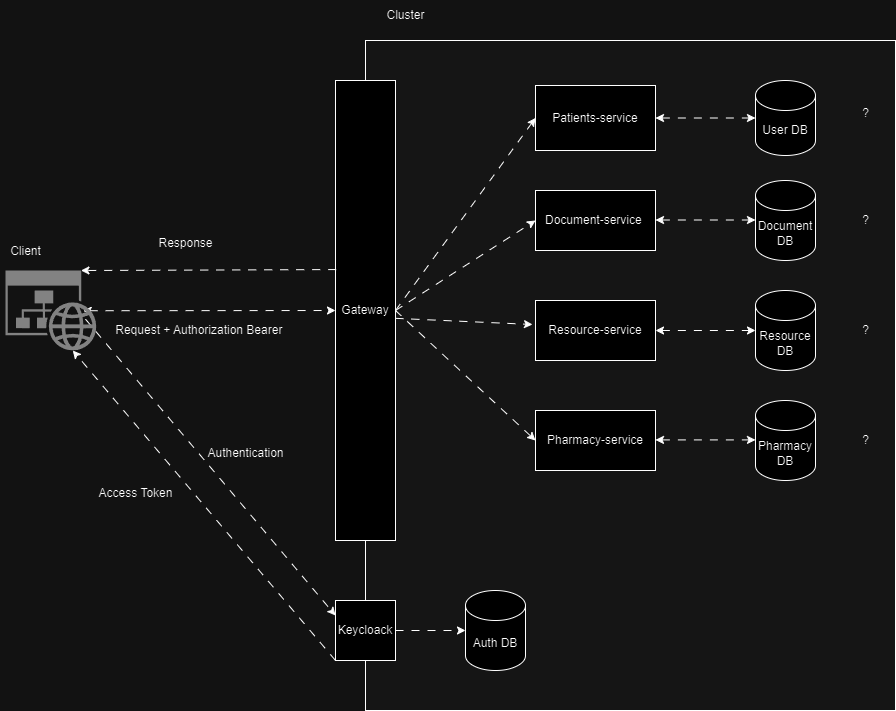

The diagram above was exported from draw.io. Its source (the exported page's mxGraphModel, read from the mxfile embedded in the PNG):
<mxGraphModel dx="2261" dy="746" grid="1" gridSize="10" guides="1" tooltips="1" connect="1" arrows="1" fold="1" page="1" pageScale="1" pageWidth="827" pageHeight="1169" math="0" shadow="0">
  <root>
    <mxCell id="0" />
    <mxCell id="1" parent="0" />
    <mxCell id="lsRowV8clp8wEDIgHiFv-2" value="" style="rounded=0;whiteSpace=wrap;html=1;glass=0;fillColor=#DEDEDE;fillOpacity=20;imageVerticalAlign=bottom;" parent="1" vertex="1">
      <mxGeometry x="300" y="80" width="530" height="670" as="geometry" />
    </mxCell>
    <mxCell id="cyiNk0JzwqvqjtDYcmV5-14" style="rounded=0;orthogonalLoop=1;jettySize=auto;html=1;exitX=1;exitY=0.5;exitDx=0;exitDy=0;entryX=0;entryY=0.5;entryDx=0;entryDy=0;shadow=0;flowAnimation=1;" parent="1" source="cyiNk0JzwqvqjtDYcmV5-1" target="cyiNk0JzwqvqjtDYcmV5-2" edge="1">
      <mxGeometry relative="1" as="geometry" />
    </mxCell>
    <mxCell id="cyiNk0JzwqvqjtDYcmV5-21" style="rounded=0;orthogonalLoop=1;jettySize=auto;html=1;exitX=1;exitY=0.5;exitDx=0;exitDy=0;entryX=0;entryY=0.5;entryDx=0;entryDy=0;flowAnimation=1;" parent="1" source="cyiNk0JzwqvqjtDYcmV5-1" target="cyiNk0JzwqvqjtDYcmV5-4" edge="1">
      <mxGeometry relative="1" as="geometry" />
    </mxCell>
    <mxCell id="cyiNk0JzwqvqjtDYcmV5-22" style="rounded=0;orthogonalLoop=1;jettySize=auto;html=1;exitX=1;exitY=0.5;exitDx=0;exitDy=0;entryX=0;entryY=0.5;entryDx=0;entryDy=0;flowAnimation=1;" parent="1" source="cyiNk0JzwqvqjtDYcmV5-1" target="cyiNk0JzwqvqjtDYcmV5-8" edge="1">
      <mxGeometry relative="1" as="geometry" />
    </mxCell>
    <mxCell id="cyiNk0JzwqvqjtDYcmV5-1" value="Gateway" style="rounded=0;whiteSpace=wrap;html=1;" parent="1" vertex="1">
      <mxGeometry x="270" y="120" width="60" height="460" as="geometry" />
    </mxCell>
    <mxCell id="cyiNk0JzwqvqjtDYcmV5-2" value="Patients-service" style="rounded=0;whiteSpace=wrap;html=1;" parent="1" vertex="1">
      <mxGeometry x="470" y="125" width="120" height="65" as="geometry" />
    </mxCell>
    <mxCell id="cyiNk0JzwqvqjtDYcmV5-3" value="User DB" style="shape=cylinder3;whiteSpace=wrap;html=1;boundedLbl=1;backgroundOutline=1;size=15;" parent="1" vertex="1">
      <mxGeometry x="690" y="120" width="60" height="75" as="geometry" />
    </mxCell>
    <mxCell id="cyiNk0JzwqvqjtDYcmV5-4" value="Document-service&amp;nbsp;" style="whiteSpace=wrap;html=1;" parent="1" vertex="1">
      <mxGeometry x="470" y="230" width="120" height="60" as="geometry" />
    </mxCell>
    <mxCell id="cyiNk0JzwqvqjtDYcmV5-5" value="Document DB" style="shape=cylinder3;whiteSpace=wrap;html=1;boundedLbl=1;backgroundOutline=1;size=15;" parent="1" vertex="1">
      <mxGeometry x="690" y="220" width="60" height="80" as="geometry" />
    </mxCell>
    <mxCell id="cyiNk0JzwqvqjtDYcmV5-6" value="Resource-service" style="whiteSpace=wrap;html=1;" parent="1" vertex="1">
      <mxGeometry x="470" y="340" width="120" height="60" as="geometry" />
    </mxCell>
    <mxCell id="cyiNk0JzwqvqjtDYcmV5-7" value="Resource DB" style="shape=cylinder3;whiteSpace=wrap;html=1;boundedLbl=1;backgroundOutline=1;size=15;" parent="1" vertex="1">
      <mxGeometry x="690" y="330" width="60" height="80" as="geometry" />
    </mxCell>
    <mxCell id="cyiNk0JzwqvqjtDYcmV5-8" value="Pharmacy-service" style="whiteSpace=wrap;html=1;" parent="1" vertex="1">
      <mxGeometry x="470" y="450" width="120" height="60" as="geometry" />
    </mxCell>
    <mxCell id="cyiNk0JzwqvqjtDYcmV5-9" value="Pharmacy DB" style="shape=cylinder3;whiteSpace=wrap;html=1;boundedLbl=1;backgroundOutline=1;size=15;" parent="1" vertex="1">
      <mxGeometry x="690" y="440" width="60" height="80" as="geometry" />
    </mxCell>
    <mxCell id="cyiNk0JzwqvqjtDYcmV5-11" value="Auth DB" style="shape=cylinder3;whiteSpace=wrap;html=1;boundedLbl=1;backgroundOutline=1;size=15;" parent="1" vertex="1">
      <mxGeometry x="400" y="630" width="60" height="80" as="geometry" />
    </mxCell>
    <mxCell id="cyiNk0JzwqvqjtDYcmV5-12" value="" style="edgeStyle=none;orthogonalLoop=1;jettySize=auto;html=1;endArrow=classic;startArrow=none;rounded=0;flowAnimation=1;entryX=0;entryY=0.25;entryDx=0;entryDy=0;startFill=0;" parent="1" target="U07nksn9N6cAAXldvzdi-1" edge="1">
      <mxGeometry width="100" relative="1" as="geometry">
        <mxPoint x="20" y="358.67924528301864" as="sourcePoint" />
        <mxPoint x="210" y="670" as="targetPoint" />
        <Array as="points" />
      </mxGeometry>
    </mxCell>
    <mxCell id="cyiNk0JzwqvqjtDYcmV5-13" value="" style="endArrow=classic;html=1;rounded=0;entryX=-0.025;entryY=0.4;entryDx=0;entryDy=0;entryPerimeter=0;exitX=1;exitY=0.517;exitDx=0;exitDy=0;exitPerimeter=0;flowAnimation=1;" parent="1" source="cyiNk0JzwqvqjtDYcmV5-1" target="cyiNk0JzwqvqjtDYcmV5-6" edge="1">
      <mxGeometry width="50" height="50" relative="1" as="geometry">
        <mxPoint x="390" y="410" as="sourcePoint" />
        <mxPoint x="440" y="360" as="targetPoint" />
      </mxGeometry>
    </mxCell>
    <mxCell id="cyiNk0JzwqvqjtDYcmV5-17" value="" style="endArrow=classic;startArrow=classic;html=1;rounded=0;exitX=1;exitY=0.5;exitDx=0;exitDy=0;entryX=0;entryY=0.5;entryDx=0;entryDy=0;entryPerimeter=0;flowAnimation=1;" parent="1" source="cyiNk0JzwqvqjtDYcmV5-2" target="cyiNk0JzwqvqjtDYcmV5-3" edge="1">
      <mxGeometry width="50" height="50" relative="1" as="geometry">
        <mxPoint x="620" y="175" as="sourcePoint" />
        <mxPoint x="670" y="125" as="targetPoint" />
      </mxGeometry>
    </mxCell>
    <mxCell id="cyiNk0JzwqvqjtDYcmV5-18" value="" style="endArrow=classic;startArrow=classic;html=1;rounded=0;exitX=1;exitY=0.5;exitDx=0;exitDy=0;entryX=0;entryY=0.5;entryDx=0;entryDy=0;entryPerimeter=0;flowAnimation=1;" parent="1" edge="1">
      <mxGeometry width="50" height="50" relative="1" as="geometry">
        <mxPoint x="590" y="259.5" as="sourcePoint" />
        <mxPoint x="690" y="259.5" as="targetPoint" />
      </mxGeometry>
    </mxCell>
    <mxCell id="cyiNk0JzwqvqjtDYcmV5-19" value="" style="endArrow=classic;startArrow=classic;html=1;rounded=0;exitX=1;exitY=0.5;exitDx=0;exitDy=0;entryX=0;entryY=0.5;entryDx=0;entryDy=0;entryPerimeter=0;flowAnimation=1;" parent="1" edge="1">
      <mxGeometry width="50" height="50" relative="1" as="geometry">
        <mxPoint x="590" y="370" as="sourcePoint" />
        <mxPoint x="690" y="370" as="targetPoint" />
      </mxGeometry>
    </mxCell>
    <mxCell id="cyiNk0JzwqvqjtDYcmV5-20" value="" style="endArrow=classic;startArrow=classic;html=1;rounded=0;exitX=1;exitY=0.5;exitDx=0;exitDy=0;entryX=0;entryY=0.5;entryDx=0;entryDy=0;entryPerimeter=0;flowAnimation=1;" parent="1" edge="1">
      <mxGeometry width="50" height="50" relative="1" as="geometry">
        <mxPoint x="590" y="479.41" as="sourcePoint" />
        <mxPoint x="690" y="479.41" as="targetPoint" />
      </mxGeometry>
    </mxCell>
    <mxCell id="cyiNk0JzwqvqjtDYcmV5-23" value="" style="endArrow=classic;startArrow=classic;html=1;rounded=0;flowAnimation=1;exitX=0.855;exitY=0.503;exitDx=0;exitDy=0;exitPerimeter=0;" parent="1" source="U07nksn9N6cAAXldvzdi-5" edge="1">
      <mxGeometry width="50" height="50" relative="1" as="geometry">
        <mxPoint x="20" y="340.23105218790715" as="sourcePoint" />
        <mxPoint x="270" y="350" as="targetPoint" />
      </mxGeometry>
    </mxCell>
    <mxCell id="U07nksn9N6cAAXldvzdi-1" value="Keycloack" style="rounded=0;whiteSpace=wrap;html=1;" parent="1" vertex="1">
      <mxGeometry x="270" y="640" width="60" height="60" as="geometry" />
    </mxCell>
    <mxCell id="U07nksn9N6cAAXldvzdi-2" style="edgeStyle=orthogonalEdgeStyle;rounded=0;orthogonalLoop=1;jettySize=auto;html=1;exitX=1;exitY=0.5;exitDx=0;exitDy=0;entryX=0;entryY=0.5;entryDx=0;entryDy=0;entryPerimeter=0;flowAnimation=1;" parent="1" source="U07nksn9N6cAAXldvzdi-1" target="cyiNk0JzwqvqjtDYcmV5-11" edge="1">
      <mxGeometry relative="1" as="geometry" />
    </mxCell>
    <mxCell id="U07nksn9N6cAAXldvzdi-5" value="" style="sketch=0;aspect=fixed;pointerEvents=1;shadow=0;dashed=0;html=1;strokeColor=none;labelPosition=center;verticalLabelPosition=bottom;verticalAlign=top;align=center;shape=mxgraph.mscae.enterprise.website_generic;fillColor=#7D7D7D;" parent="1" vertex="1">
      <mxGeometry x="-60" y="310" width="90.91" height="80" as="geometry" />
    </mxCell>
    <mxCell id="U07nksn9N6cAAXldvzdi-6" value="&lt;br&gt;Client" style="text;html=1;align=center;verticalAlign=middle;resizable=0;points=[];autosize=1;strokeColor=none;fillColor=none;" parent="1" vertex="1">
      <mxGeometry x="-65" y="263" width="50" height="40" as="geometry" />
    </mxCell>
    <mxCell id="U07nksn9N6cAAXldvzdi-8" style="rounded=0;orthogonalLoop=1;jettySize=auto;html=1;exitX=0;exitY=1;exitDx=0;exitDy=0;entryX=0.74;entryY=1;entryDx=0;entryDy=0;entryPerimeter=0;flowAnimation=1;" parent="1" source="U07nksn9N6cAAXldvzdi-1" target="U07nksn9N6cAAXldvzdi-5" edge="1">
      <mxGeometry relative="1" as="geometry" />
    </mxCell>
    <mxCell id="U07nksn9N6cAAXldvzdi-9" value="Authentication" style="text;html=1;align=center;verticalAlign=middle;resizable=0;points=[];autosize=1;strokeColor=none;fillColor=none;" parent="1" vertex="1">
      <mxGeometry x="130" y="478" width="100" height="30" as="geometry" />
    </mxCell>
    <mxCell id="U07nksn9N6cAAXldvzdi-10" value="Access Token" style="text;html=1;align=center;verticalAlign=middle;resizable=0;points=[];autosize=1;strokeColor=none;fillColor=none;" parent="1" vertex="1">
      <mxGeometry x="20" y="518" width="100" height="30" as="geometry" />
    </mxCell>
    <mxCell id="U07nksn9N6cAAXldvzdi-11" value="Request + Authorization Bearer&amp;nbsp;" style="text;html=1;align=center;verticalAlign=middle;resizable=0;points=[];autosize=1;strokeColor=none;fillColor=none;" parent="1" vertex="1">
      <mxGeometry x="40" y="355" width="190" height="30" as="geometry" />
    </mxCell>
    <mxCell id="U07nksn9N6cAAXldvzdi-12" value="?" style="text;html=1;align=center;verticalAlign=middle;resizable=0;points=[];autosize=1;strokeColor=none;fillColor=none;" parent="1" vertex="1">
      <mxGeometry x="785" y="138" width="30" height="30" as="geometry" />
    </mxCell>
    <mxCell id="U07nksn9N6cAAXldvzdi-13" value="?" style="text;html=1;align=center;verticalAlign=middle;resizable=0;points=[];autosize=1;strokeColor=none;fillColor=none;" parent="1" vertex="1">
      <mxGeometry x="785" y="245" width="30" height="30" as="geometry" />
    </mxCell>
    <mxCell id="U07nksn9N6cAAXldvzdi-14" value="?" style="text;html=1;align=center;verticalAlign=middle;resizable=0;points=[];autosize=1;strokeColor=none;fillColor=none;" parent="1" vertex="1">
      <mxGeometry x="785" y="355" width="30" height="30" as="geometry" />
    </mxCell>
    <mxCell id="U07nksn9N6cAAXldvzdi-15" value="?" style="text;html=1;align=center;verticalAlign=middle;resizable=0;points=[];autosize=1;strokeColor=none;fillColor=none;" parent="1" vertex="1">
      <mxGeometry x="785" y="465" width="30" height="30" as="geometry" />
    </mxCell>
    <mxCell id="lsRowV8clp8wEDIgHiFv-3" value="Cluster" style="text;html=1;align=center;verticalAlign=middle;resizable=0;points=[];autosize=1;strokeColor=none;fillColor=none;" parent="1" vertex="1">
      <mxGeometry x="310" y="40" width="60" height="30" as="geometry" />
    </mxCell>
    <mxCell id="lsRowV8clp8wEDIgHiFv-6" value="" style="endArrow=classic;html=1;rounded=0;exitX=0.012;exitY=0.411;exitDx=0;exitDy=0;exitPerimeter=0;entryX=0.83;entryY=0;entryDx=0;entryDy=0;entryPerimeter=0;flowAnimation=1;" parent="1" source="cyiNk0JzwqvqjtDYcmV5-1" target="U07nksn9N6cAAXldvzdi-5" edge="1">
      <mxGeometry width="50" height="50" relative="1" as="geometry">
        <mxPoint x="610" y="450" as="sourcePoint" />
        <mxPoint x="660" y="400" as="targetPoint" />
      </mxGeometry>
    </mxCell>
    <mxCell id="lsRowV8clp8wEDIgHiFv-8" value="Response" style="text;html=1;align=center;verticalAlign=middle;resizable=0;points=[];autosize=1;strokeColor=none;fillColor=none;" parent="1" vertex="1">
      <mxGeometry x="80" y="268" width="80" height="30" as="geometry" />
    </mxCell>
  </root>
</mxGraphModel>